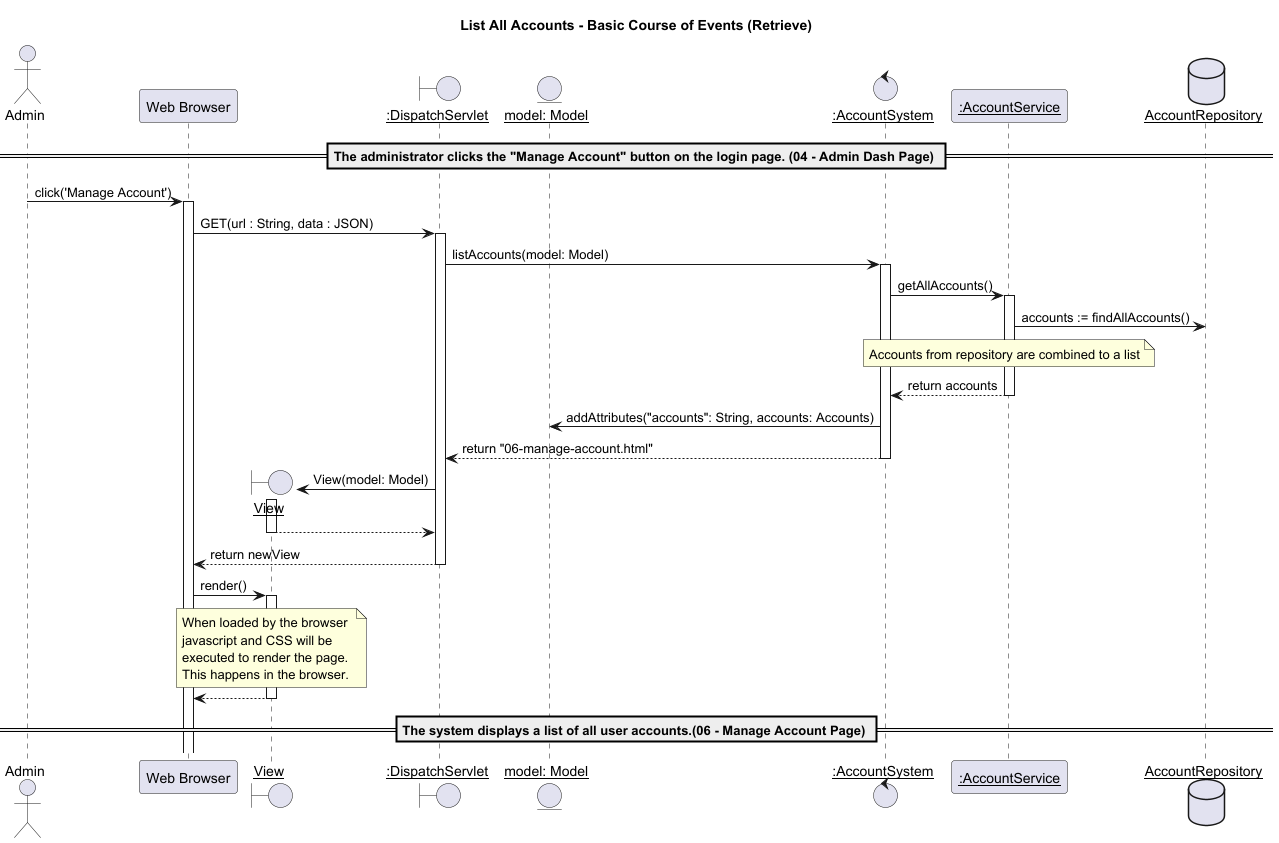

The diagram above was rendered by PlantUML. Its source (embedded in the PNG):
@startuml

title List All Accounts - Basic Course of Events (Retrieve)
actor "Admin" as u
participant "Web Browser" as w
boundary "__View__" as v
boundary "__:DispatchServlet__" as d
entity "__model: Model__" as m
control "__:AccountSystem__" as ts
participant "__:AccountService__" as tss
database "__AccountRepository__" as db

== The administrator clicks the "Manage Account" button on the login page. (04 - Admin Dash Page) ==
u -> w : click('Manage Account')
activate w
w -> d : GET(url : String, data : JSON)
activate d
d -> ts : listAccounts(model: Model)
activate ts

ts->tss:getAllAccounts()
activate tss
tss->db: accounts := findAllAccounts()
note over tss: Accounts from repository are combined to a list
tss-->ts: return accounts
deactivate tss

ts->m:addAttributes("accounts": String, accounts: Accounts)

ts-->d:return "06-manage-account.html"
deactivate ts

create v
d -> v : View(model: Model)
activate v

v --> d :
deactivate v

d --> w : return newView
deactivate d

w -> v : render()
activate v

note over v : When loaded by the browser \njavascript and CSS will be \nexecuted to render the page.\nThis happens in the browser.

v --> w :
deactivate v

== The system displays a list of all user accounts.(06 - Manage Account Page) ==

@enduml